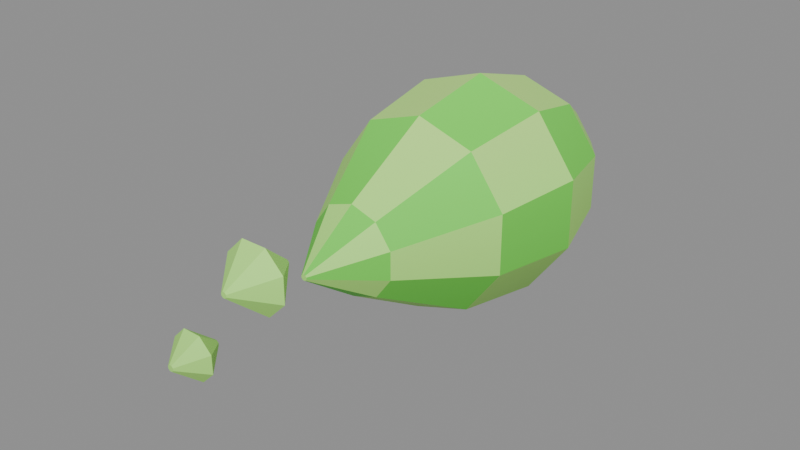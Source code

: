 # Source: AcidShot.blend  (saved by Blender 4.5.92; exported with 4.5.12 LTS)
import bpy
from mathutils import Matrix  # noqa: F401  (used for matrix-valued properties, if any)

bpy.ops.wm.read_factory_settings(use_empty=True)
scene = bpy.context.scene
scene.name = 'Scene'

# ---- images (referenced by path relative to the original .blend; pixels are not part of the script)
import os
ASSET_DIR = os.environ.get("B2B_ASSET_DIR", "")  # directory of the original .blend (textures are referenced by path, not embedded)
HERE = os.path.dirname(os.path.abspath(__file__))  # packed textures are extracted next to this script under _unpacked/

def load_image(name, relpath, width, height, colorspace="sRGB"):
    """Load a texture the original file referenced (path relative to the .blend, or extracted next to this script)."""
    p = next((c for c in (os.path.join(HERE, relpath), os.path.join(ASSET_DIR, relpath)) if relpath and os.path.exists(c)), "")
    if p:
        img = bpy.data.images.load(p, check_existing=True)
        img.name = name
    else:  # same state as the original file: an image datablock whose file is absent (Cycles renders it pink)
        img = bpy.data.images.new(name, width, height)
        img.source = "FILE"
        img.filepath = "//" + (relpath or name)
    img.colorspace_settings.name = colorspace
    return img
img_acidshot_palette = load_image('AcidShot_Palette', '_unpacked/AcidShot_Palette.4449cbc9.png', 128, 128, 'sRGB')

# ---- materials (node trees are filled in below, after node groups)
mat_acidshot_glow = bpy.data.materials.new('AcidShot Glow')
mat_acidshot_palette = bpy.data.materials.new('AcidShot Palette')

# ---- material node trees
mat_acidshot_glow.use_nodes = True; mat_acidshot_glow.node_tree.nodes.clear()
_N = mat_acidshot_glow.node_tree.nodes; _L = mat_acidshot_glow.node_tree.links
n0 = _N.new('ShaderNodeBsdfPrincipled'); n0.name = 'Principled BSDF'; n0.location = (-200, 100)
n0.inputs[2].default_value = 0.7
n1 = _N.new('ShaderNodeOutputMaterial'); n1.name = 'Material Output'; n1.location = (200, 100)
n2 = _N.new('ShaderNodeTexImage'); n2.name = 'Image Texture'; n2.location = (0, 0)
n2.image = img_acidshot_palette
_L.new(n0.outputs[0], n1.inputs[0])
_L.new(n2.outputs[0], n0.inputs[0])
n1.is_active_output = True
mat_acidshot_palette.use_nodes = True; mat_acidshot_palette.node_tree.nodes.clear()
_N = mat_acidshot_palette.node_tree.nodes; _L = mat_acidshot_palette.node_tree.links
n0 = _N.new('ShaderNodeBsdfPrincipled'); n0.name = 'Principled BSDF'; n0.location = (-200, 100)
n0.inputs[2].default_value = 0.7
n1 = _N.new('ShaderNodeOutputMaterial'); n1.name = 'Material Output'; n1.location = (200, 100)
n2 = _N.new('ShaderNodeTexImage'); n2.name = 'Image Texture'; n2.location = (0, 0)
n2.image = img_acidshot_palette
_L.new(n0.outputs[0], n1.inputs[0])
_L.new(n2.outputs[0], n0.inputs[0])
n1.is_active_output = True

# ---- meshes
me_blob = bpy.data.meshes.new('Blob')
me_blob.from_pydata([(0.003804, -0.26, 0.001236), (0.002351, -0.26, 0.003236), (2.449e-19, -0.26, 0.004), (-0.002351, -0.26, 0.003236), (-0.003804, -0.26, 0.001236), (-0.003804, -0.26, -0.001236), (-0.002351, -0.26, -0.003236), (-7.348e-19, -0.26, -0.004), (0.002351, -0.26, -0.003236), (0.003804, -0.26, -0.001236), (0.05706, -0.18, 0.01854), (0.03527, -0.18, 0.04854), (3.674e-18, -0.18, 0.06), (-0.03527, -0.18, 0.04854), (-0.05706, -0.18, 0.01854), (-0.05706, -0.18, -0.01854), (-0.03527, -0.18, -0.04854), (-1.102e-17, -0.18, -0.06), (0.03527, -0.18, -0.04854), (0.05706, -0.18, -0.01854), (0.1236, -0.06, 0.04017), (0.07641, -0.06, 0.1052), (7.96e-18, -0.06, 0.13), (-0.07641, -0.06, 0.1052), (-0.1236, -0.06, 0.04017), (-0.1236, -0.06, -0.04017), (-0.07641, -0.06, -0.1052), (-2.388e-17, -0.06, -0.13), (0.07641, -0.06, -0.1052), (0.1236, -0.06, -0.04017), (0.1427, 0.06, 0.04635), (0.08817, 0.06, 0.1214), (9.185e-18, 0.06, 0.15), (-0.08817, 0.06, 0.1214), (-0.1427, 0.06, 0.04635), (-0.1427, 0.06, -0.04635), (-0.08817, 0.06, -0.1214), (-2.755e-17, 0.06, -0.15), (0.08817, 0.06, -0.1214), (0.1427, 0.06, -0.04635), (0.1141, 0.16, 0.03708), (0.07053, 0.16, 0.09708), (7.348e-18, 0.16, 0.12), (-0.07053, 0.16, 0.09708), (-0.1141, 0.16, 0.03708), (-0.1141, 0.16, -0.03708), (-0.07053, 0.16, -0.09708), (-2.204e-17, 0.16, -0.12), (0.07053, 0.16, -0.09708), (0.1141, 0.16, -0.03708), (0.06657, 0.23, 0.02163), (0.04114, 0.23, 0.05663), (4.286e-18, 0.23, 0.07), (-0.04114, 0.23, 0.05663), (-0.06657, 0.23, 0.02163), (-0.06657, 0.23, -0.02163), (-0.04114, 0.23, -0.05663), (-1.286e-17, 0.23, -0.07), (0.04114, 0.23, -0.05663), (0.06657, 0.23, -0.02163), (0.003804, 0.26, 0.001236), (0.002351, 0.26, 0.003236), (2.449e-19, 0.26, 0.004), (-0.002351, 0.26, 0.003236), (-0.003804, 0.26, 0.001236), (-0.003804, 0.26, -0.001236), (-0.002351, 0.26, -0.003236), (-7.348e-19, 0.26, -0.004), (0.002351, 0.26, -0.003236), (0.003804, 0.26, -0.001236)], [], [(9, 0, 1, 2, 3, 4, 5, 6, 7, 8), (0, 10, 11, 1), (1, 11, 12, 2), (2, 12, 13, 3), (3, 13, 14, 4), (4, 14, 15, 5), (5, 15, 16, 6), (6, 16, 17, 7), (7, 17, 18, 8), (8, 18, 19, 9), (9, 19, 10, 0), (10, 20, 21, 11), (11, 21, 22, 12), (12, 22, 23, 13), (13, 23, 24, 14), (14, 24, 25, 15), (15, 25, 26, 16), (16, 26, 27, 17), (17, 27, 28, 18), (18, 28, 29, 19), (19, 29, 20, 10), (20, 30, 31, 21), (21, 31, 32, 22), (22, 32, 33, 23), (23, 33, 34, 24), (24, 34, 35, 25), (25, 35, 36, 26), (26, 36, 37, 27), (27, 37, 38, 28), (28, 38, 39, 29), (29, 39, 30, 20), (30, 40, 41, 31), (31, 41, 42, 32), (32, 42, 43, 33), (33, 43, 44, 34), (34, 44, 45, 35), (35, 45, 46, 36), (36, 46, 47, 37), (37, 47, 48, 38), (38, 48, 49, 39), (39, 49, 40, 30), (40, 50, 51, 41), (41, 51, 52, 42), (42, 52, 53, 43), (43, 53, 54, 44), (44, 54, 55, 45), (45, 55, 56, 46), (46, 56, 57, 47), (47, 57, 58, 48), (48, 58, 59, 49), (49, 59, 50, 40), (50, 60, 61, 51), (51, 61, 62, 52), (52, 62, 63, 53), (53, 63, 64, 54), (54, 64, 65, 55), (55, 65, 66, 56), (56, 66, 67, 57), (57, 67, 68, 58), (58, 68, 69, 59), (59, 69, 60, 50), (60, 69, 68, 67, 66, 65, 64, 63, 62, 61)])
_uv = me_blob.uv_layers.new(name='PaletteUV')
_uv.uv.foreach_set('vector', [0.625, 0.6242, 0.625, 0.6258, 0.625, 0.627, 0.625, 0.6275, 0.625, 0.627, 0.625, 0.6258, 0.625, 0.6242, 0.625, 0.623, 0.625, 0.6225, 0.625, 0.623, 0.625, 0.6258, 0.625, 0.6367, 0.625, 0.6557, 0.625, 0.627, 0.125, 0.627, 0.125, 0.6557, 0.125, 0.663, 0.125, 0.6275, 0.625, 0.6275, 0.625, 0.663, 0.625, 0.6557, 0.625, 0.627, 0.125, 0.627, 0.125, 0.6557, 0.125, 0.6367, 0.125, 0.6258, 0.625, 0.6258, 0.625, 0.6367, 0.625, 0.6133, 0.625, 0.6242, 0.125, 0.6242, 0.125, 0.6133, 0.125, 0.5943, 0.125, 0.623, 0.625, 0.623, 0.625, 0.5943, 0.625, 0.587, 0.625, 0.6225, 0.125, 0.6225, 0.125, 0.587, 0.125, 0.5943, 0.125, 0.623, 0.625, 0.623, 0.625, 0.5943, 0.625, 0.6133, 0.625, 0.6242, 0.125, 0.6242, 0.125, 0.6133, 0.125, 0.6367, 0.125, 0.6258, 0.125, 0.6367, 0.125, 0.6504, 0.125, 0.6916, 0.125, 0.6557, 0.625, 0.6557, 0.625, 0.6916, 0.625, 0.7073, 0.625, 0.663, 0.125, 0.663, 0.125, 0.7073, 0.125, 0.6916, 0.125, 0.6557, 0.625, 0.6557, 0.625, 0.6916, 0.625, 0.6504, 0.625, 0.6367, 0.125, 0.6367, 0.125, 0.6504, 0.125, 0.5996, 0.125, 0.6133, 0.625, 0.6133, 0.625, 0.5996, 0.625, 0.5584, 0.625, 0.5943, 0.125, 0.5943, 0.125, 0.5584, 0.125, 0.5427, 0.125, 0.587, 0.625, 0.587, 0.625, 0.5427, 0.625, 0.5584, 0.625, 0.5943, 0.125, 0.5943, 0.125, 0.5584, 0.125, 0.5996, 0.125, 0.6133, 0.625, 0.6133, 0.625, 0.5996, 0.625, 0.6504, 0.625, 0.6367, 0.625, 0.6504, 0.625, 0.6544, 0.625, 0.7019, 0.625, 0.6916, 0.125, 0.6916, 0.125, 0.7019, 0.125, 0.72, 0.125, 0.7073, 0.625, 0.7073, 0.625, 0.72, 0.625, 0.7019, 0.625, 0.6916, 0.125, 0.6916, 0.125, 0.7019, 0.125, 0.6544, 0.125, 0.6504, 0.625, 0.6504, 0.625, 0.6544, 0.625, 0.5956, 0.625, 0.5996, 0.125, 0.5996, 0.125, 0.5956, 0.125, 0.5481, 0.125, 0.5584, 0.625, 0.5584, 0.625, 0.5481, 0.625, 0.53, 0.625, 0.5427, 0.125, 0.5427, 0.125, 0.53, 0.125, 0.5481, 0.125, 0.5584, 0.625, 0.5584, 0.625, 0.5481, 0.625, 0.5956, 0.625, 0.5996, 0.125, 0.5996, 0.125, 0.5956, 0.125, 0.6544, 0.125, 0.6504, 0.125, 0.6544, 0.125, 0.6485, 0.125, 0.6865, 0.125, 0.7019, 0.625, 0.7019, 0.625, 0.6865, 0.625, 0.701, 0.625, 0.72, 0.125, 0.72, 0.125, 0.701, 0.125, 0.6865, 0.125, 0.7019, 0.625, 0.7019, 0.625, 0.6865, 0.625, 0.6485, 0.625, 0.6544, 0.125, 0.6544, 0.125, 0.6485, 0.125, 0.6015, 0.125, 0.5956, 0.625, 0.5956, 0.625, 0.6015, 0.625, 0.5635, 0.625, 0.5481, 0.125, 0.5481, 0.125, 0.5635, 0.125, 0.549, 0.125, 0.53, 0.625, 0.53, 0.625, 0.549, 0.625, 0.5635, 0.625, 0.5481, 0.125, 0.5481, 0.125, 0.5635, 0.125, 0.6015, 0.125, 0.5956, 0.625, 0.5956, 0.625, 0.6015, 0.625, 0.6485, 0.625, 0.6544, 0.625, 0.6485, 0.625, 0.6387, 0.625, 0.6609, 0.625, 0.6865, 0.125, 0.6865, 0.125, 0.6609, 0.125, 0.6693, 0.125, 0.701, 0.625, 0.701, 0.625, 0.6693, 0.625, 0.6609, 0.625, 0.6865, 0.125, 0.6865, 0.125, 0.6609, 0.125, 0.6387, 0.125, 0.6485, 0.625, 0.6485, 0.625, 0.6387, 0.625, 0.6113, 0.625, 0.6015, 0.125, 0.6015, 0.125, 0.6113, 0.125, 0.5891, 0.125, 0.5635, 0.625, 0.5635, 0.625, 0.5891, 0.625, 0.5807, 0.625, 0.549, 0.125, 0.549, 0.125, 0.5807, 0.125, 0.5891, 0.125, 0.5635, 0.625, 0.5635, 0.625, 0.5891, 0.625, 0.6113, 0.625, 0.6015, 0.125, 0.6015, 0.125, 0.6113, 0.125, 0.6387, 0.125, 0.6485, 0.125, 0.6387, 0.125, 0.6258, 0.125, 0.627, 0.125, 0.6609, 0.625, 0.6609, 0.625, 0.627, 0.625, 0.6275, 0.625, 0.6693, 0.125, 0.6693, 0.125, 0.6275, 0.125, 0.627, 0.125, 0.6609, 0.625, 0.6609, 0.625, 0.627, 0.625, 0.6258, 0.625, 0.6387, 0.125, 0.6387, 0.125, 0.6258, 0.125, 0.6242, 0.125, 0.6113, 0.625, 0.6113, 0.625, 0.6242, 0.625, 0.623, 0.625, 0.5891, 0.125, 0.5891, 0.125, 0.623, 0.125, 0.6225, 0.125, 0.5807, 0.625, 0.5807, 0.625, 0.6225, 0.625, 0.623, 0.625, 0.5891, 0.125, 0.5891, 0.125, 0.623, 0.125, 0.6242, 0.125, 0.6113, 0.625, 0.6113, 0.625, 0.6242, 0.625, 0.6258, 0.625, 0.6387, 0.125, 0.6258, 0.125, 0.6242, 0.125, 0.623, 0.125, 0.6225, 0.125, 0.623, 0.125, 0.6242, 0.125, 0.6258, 0.125, 0.627, 0.125, 0.6275, 0.125, 0.627])
me_blob.materials.append(mat_acidshot_glow)
me_blob.update()
me_drops = bpy.data.meshes.new('Drops')
me_drops.from_pydata([(0.003696, -0.375, 0.03153), (0.001531, -0.375, 0.0337), (-0.001531, -0.375, 0.0337), (-0.003696, -0.375, 0.03153), (-0.003696, -0.375, 0.02847), (-0.001531, -0.375, 0.0263), (0.001531, -0.375, 0.0263), (0.003696, -0.375, 0.02847), (0.04157, -0.33, 0.04722), (0.01722, -0.33, 0.07157), (-0.01722, -0.33, 0.07157), (-0.04157, -0.33, 0.04722), (-0.04157, -0.33, 0.01278), (-0.01722, -0.33, -0.01157), (0.01722, -0.33, -0.01157), (0.04157, -0.33, 0.01278), (0.003696, -0.285, 0.03153), (0.001531, -0.285, 0.0337), (-0.001531, -0.285, 0.0337), (-0.003696, -0.285, 0.03153), (-0.003696, -0.285, 0.02847), (-0.001531, -0.285, 0.0263), (0.001531, -0.285, 0.0263), (0.003696, -0.285, 0.02847), (0.003696, -0.45, -0.01847), (0.001531, -0.45, -0.0163), (-0.001531, -0.45, -0.0163), (-0.003696, -0.45, -0.01847), (-0.003696, -0.45, -0.02153), (-0.001531, -0.45, -0.0237), (0.001531, -0.45, -0.0237), (0.003696, -0.45, -0.02153), (0.02772, -0.42, -0.008519), (0.01148, -0.42, 0.007716), (-0.01148, -0.42, 0.007716), (-0.02772, -0.42, -0.008519), (-0.02772, -0.42, -0.03148), (-0.01148, -0.42, -0.04772), (0.01148, -0.42, -0.04772), (0.02772, -0.42, -0.03148), (0.003696, -0.39, -0.01847), (0.001531, -0.39, -0.0163), (-0.001531, -0.39, -0.0163), (-0.003696, -0.39, -0.01847), (-0.003696, -0.39, -0.02153), (-0.001531, -0.39, -0.0237), (0.001531, -0.39, -0.0237), (0.003696, -0.39, -0.02153)], [], [(7, 0, 1, 2, 3, 4, 5, 6), (0, 8, 9, 1), (1, 9, 10, 2), (2, 10, 11, 3), (3, 11, 12, 4), (4, 12, 13, 5), (5, 13, 14, 6), (6, 14, 15, 7), (7, 15, 8, 0), (8, 16, 17, 9), (9, 17, 18, 10), (10, 18, 19, 11), (11, 19, 20, 12), (12, 20, 21, 13), (13, 21, 22, 14), (14, 22, 23, 15), (15, 23, 16, 8), (16, 23, 22, 21, 20, 19, 18, 17), (31, 24, 25, 26, 27, 28, 29, 30), (24, 32, 33, 25), (25, 33, 34, 26), (26, 34, 35, 27), (27, 35, 36, 28), (28, 36, 37, 29), (29, 37, 38, 30), (30, 38, 39, 31), (31, 39, 32, 24), (32, 40, 41, 33), (33, 41, 42, 34), (34, 42, 43, 35), (35, 43, 44, 36), (36, 44, 45, 37), (37, 45, 46, 38), (38, 46, 47, 39), (39, 47, 40, 32), (40, 47, 46, 45, 44, 43, 42, 41)])
_uv = me_drops.uv_layers.new(name='PaletteUV')
_uv.uv.foreach_set('vector', [0.625, 0.643, 0.625, 0.645, 0.625, 0.6463, 0.625, 0.6463, 0.625, 0.645, 0.625, 0.643, 0.625, 0.6417, 0.625, 0.6417, 0.625, 0.645, 0.625, 0.6549, 0.625, 0.6703, 0.625, 0.6463, 0.625, 0.6463, 0.625, 0.6703, 0.625, 0.6703, 0.625, 0.6463, 0.625, 0.6463, 0.625, 0.6703, 0.625, 0.6549, 0.625, 0.645, 0.625, 0.645, 0.625, 0.6549, 0.625, 0.6331, 0.625, 0.643, 0.625, 0.643, 0.625, 0.6331, 0.625, 0.6177, 0.625, 0.6417, 0.625, 0.6417, 0.625, 0.6177, 0.625, 0.6177, 0.625, 0.6417, 0.625, 0.6417, 0.625, 0.6177, 0.625, 0.6331, 0.625, 0.643, 0.625, 0.643, 0.625, 0.6331, 0.625, 0.6549, 0.625, 0.645, 0.625, 0.6549, 0.625, 0.645, 0.625, 0.6463, 0.625, 0.6703, 0.625, 0.6703, 0.625, 0.6463, 0.625, 0.6463, 0.625, 0.6703, 0.625, 0.6703, 0.625, 0.6463, 0.625, 0.645, 0.625, 0.6549, 0.625, 0.6549, 0.625, 0.645, 0.625, 0.643, 0.625, 0.6331, 0.625, 0.6331, 0.625, 0.643, 0.625, 0.6417, 0.625, 0.6177, 0.625, 0.6177, 0.625, 0.6417, 0.625, 0.6417, 0.625, 0.6177, 0.625, 0.6177, 0.625, 0.6417, 0.625, 0.643, 0.625, 0.6331, 0.625, 0.6331, 0.625, 0.643, 0.625, 0.645, 0.625, 0.6549, 0.625, 0.645, 0.625, 0.643, 0.625, 0.6417, 0.625, 0.6417, 0.625, 0.643, 0.625, 0.645, 0.625, 0.6463, 0.625, 0.6463, 0.625, 0.6114, 0.625, 0.6133, 0.625, 0.6147, 0.625, 0.6147, 0.625, 0.6133, 0.625, 0.6114, 0.625, 0.61, 0.625, 0.61, 0.625, 0.6133, 0.625, 0.6196, 0.625, 0.6299, 0.625, 0.6147, 0.625, 0.6147, 0.625, 0.6299, 0.625, 0.6299, 0.625, 0.6147, 0.625, 0.6147, 0.625, 0.6299, 0.625, 0.6196, 0.625, 0.6133, 0.625, 0.6133, 0.625, 0.6196, 0.625, 0.6051, 0.625, 0.6114, 0.625, 0.6114, 0.625, 0.6051, 0.625, 0.5948, 0.625, 0.61, 0.625, 0.61, 0.625, 0.5948, 0.625, 0.5948, 0.625, 0.61, 0.625, 0.61, 0.625, 0.5948, 0.625, 0.6051, 0.625, 0.6114, 0.625, 0.6114, 0.625, 0.6051, 0.625, 0.6196, 0.625, 0.6133, 0.625, 0.6196, 0.625, 0.6133, 0.625, 0.6147, 0.625, 0.6299, 0.625, 0.6299, 0.625, 0.6147, 0.625, 0.6147, 0.625, 0.6299, 0.625, 0.6299, 0.625, 0.6147, 0.625, 0.6133, 0.625, 0.6196, 0.625, 0.6196, 0.625, 0.6133, 0.625, 0.6114, 0.625, 0.6051, 0.625, 0.6051, 0.625, 0.6114, 0.625, 0.61, 0.625, 0.5948, 0.625, 0.5948, 0.625, 0.61, 0.625, 0.61, 0.625, 0.5948, 0.625, 0.5948, 0.625, 0.61, 0.625, 0.6114, 0.625, 0.6051, 0.625, 0.6051, 0.625, 0.6114, 0.625, 0.6133, 0.625, 0.6196, 0.625, 0.6133, 0.625, 0.6114, 0.625, 0.61, 0.625, 0.61, 0.625, 0.6114, 0.625, 0.6133, 0.625, 0.6147, 0.625, 0.6147])
me_drops.materials.append(mat_acidshot_glow)
me_drops.update()
me_core = bpy.data.meshes.new('Core')
me_core.from_pydata([(0.003696, -0.02, 0.001531), (0.001531, -0.02, 0.003696), (-0.001531, -0.02, 0.003696), (-0.003696, -0.02, 0.001531), (-0.003696, -0.02, -0.001531), (-0.001531, -0.02, -0.003696), (0.001531, -0.02, -0.003696), (0.003696, -0.02, -0.001531), (0.06467, 0.06, 0.02679), (0.02679, 0.06, 0.06467), (-0.02679, 0.06, 0.06467), (-0.06467, 0.06, 0.02679), (-0.06467, 0.06, -0.02679), (-0.02679, 0.06, -0.06467), (0.02679, 0.06, -0.06467), (0.06467, 0.06, -0.02679), (0.003696, 0.14, 0.001531), (0.001531, 0.14, 0.003696), (-0.001531, 0.14, 0.003696), (-0.003696, 0.14, 0.001531), (-0.003696, 0.14, -0.001531), (-0.001531, 0.14, -0.003696), (0.001531, 0.14, -0.003696), (0.003696, 0.14, -0.001531)], [], [(7, 0, 1, 2, 3, 4, 5, 6), (0, 8, 9, 1), (1, 9, 10, 2), (2, 10, 11, 3), (3, 11, 12, 4), (4, 12, 13, 5), (5, 13, 14, 6), (6, 14, 15, 7), (7, 15, 8, 0), (8, 16, 17, 9), (9, 17, 18, 10), (10, 18, 19, 11), (11, 19, 20, 12), (12, 20, 21, 13), (13, 21, 22, 14), (14, 22, 23, 15), (15, 23, 16, 8), (16, 23, 22, 21, 20, 19, 18, 17)])
_uv = me_core.uv_layers.new(name='PaletteUV')
_uv.uv.foreach_set('vector', [0.375, 0.624, 0.375, 0.626, 0.375, 0.6273, 0.375, 0.6273, 0.375, 0.626, 0.375, 0.624, 0.375, 0.6227, 0.375, 0.6227, 0.375, 0.626, 0.375, 0.642, 0.375, 0.666, 0.375, 0.6273, 0.375, 0.6273, 0.375, 0.666, 0.375, 0.666, 0.375, 0.6273, 0.375, 0.6273, 0.375, 0.666, 0.375, 0.642, 0.375, 0.626, 0.375, 0.626, 0.375, 0.642, 0.375, 0.608, 0.375, 0.624, 0.375, 0.624, 0.375, 0.608, 0.375, 0.584, 0.375, 0.6227, 0.375, 0.6227, 0.375, 0.584, 0.375, 0.584, 0.375, 0.6227, 0.375, 0.6227, 0.375, 0.584, 0.375, 0.608, 0.375, 0.624, 0.375, 0.624, 0.375, 0.608, 0.375, 0.642, 0.375, 0.626, 0.375, 0.642, 0.375, 0.626, 0.375, 0.6273, 0.375, 0.666, 0.375, 0.666, 0.375, 0.6273, 0.375, 0.6273, 0.375, 0.666, 0.375, 0.666, 0.375, 0.6273, 0.375, 0.626, 0.375, 0.642, 0.375, 0.642, 0.375, 0.626, 0.375, 0.624, 0.375, 0.608, 0.375, 0.608, 0.375, 0.624, 0.375, 0.6227, 0.375, 0.584, 0.375, 0.584, 0.375, 0.6227, 0.375, 0.6227, 0.375, 0.584, 0.375, 0.584, 0.375, 0.6227, 0.375, 0.624, 0.375, 0.608, 0.375, 0.608, 0.375, 0.624, 0.375, 0.626, 0.375, 0.642, 0.375, 0.626, 0.375, 0.624, 0.375, 0.6227, 0.375, 0.6227, 0.375, 0.624, 0.375, 0.626, 0.375, 0.6273, 0.375, 0.6273])
me_core.materials.append(mat_acidshot_palette)
me_core.update()

# ---- objects
ob_acidshot = bpy.data.objects.new('AcidShot', None)
ob_blob = bpy.data.objects.new('Blob', me_blob)
ob_drops = bpy.data.objects.new('Drops', me_drops)
ob_core = bpy.data.objects.new('Core', me_core)

# ---- transforms, parenting, visibility, modifiers, constraints
ob_acidshot.location = (0.0, 0.0, 0.0)
ob_blob.parent = ob_acidshot
ob_blob.location = (0.0, 0.0, 0.0)
ob_drops.parent = ob_acidshot
ob_drops.location = (0.0, 0.0, 0.0)
ob_core.parent = ob_acidshot
ob_core.location = (0.0, 0.0, 0.0)

# ---- collection membership
scene.collection.objects.link(ob_acidshot)
scene.collection.objects.link(ob_blob)
scene.collection.objects.link(ob_drops)
scene.collection.objects.link(ob_core)

# ---- scene / render settings (as saved in the file)
scene.frame_start = 1; scene.frame_end = 250; scene.frame_set(1)
scene.render.engine = 'BLENDER_EEVEE_NEXT'
bpy.context.view_layer.update()

# ---- added for rendering (the .blend has no active camera and no usable light): camera, sun + grey world if the file has none
cam_auto = bpy.data.cameras.new('AutoCamera')
cam_auto.lens = 50.0
cam_auto.sensor_width = 36.0
cam_auto.clip_end = 1000.0
ob_auto_camera = bpy.data.objects.new('AutoCamera', cam_auto)
scene.collection.objects.link(ob_auto_camera)
ob_auto_camera.location = (0.760434, -1.00752, 0.608347)
ob_auto_camera.rotation_euler = (1.09748, -7.21219e-08, 0.694738)
scene.camera = ob_auto_camera
light_auto_sun = bpy.data.lights.new('AutoSun', 'SUN')
light_auto_sun.energy = 3.0
light_auto_sun.angle = 0.0523599
ob_auto_sun = bpy.data.objects.new('AutoSun', light_auto_sun)
scene.collection.objects.link(ob_auto_sun)
ob_auto_sun.rotation_euler = (0.872665, 0.174533, 0.523599)
if scene.world is None:
    world_auto = bpy.data.worlds.new('AutoWorld')
    world_auto.color = (0.3, 0.3, 0.3)
    scene.world = world_auto
bpy.context.view_layer.update()
